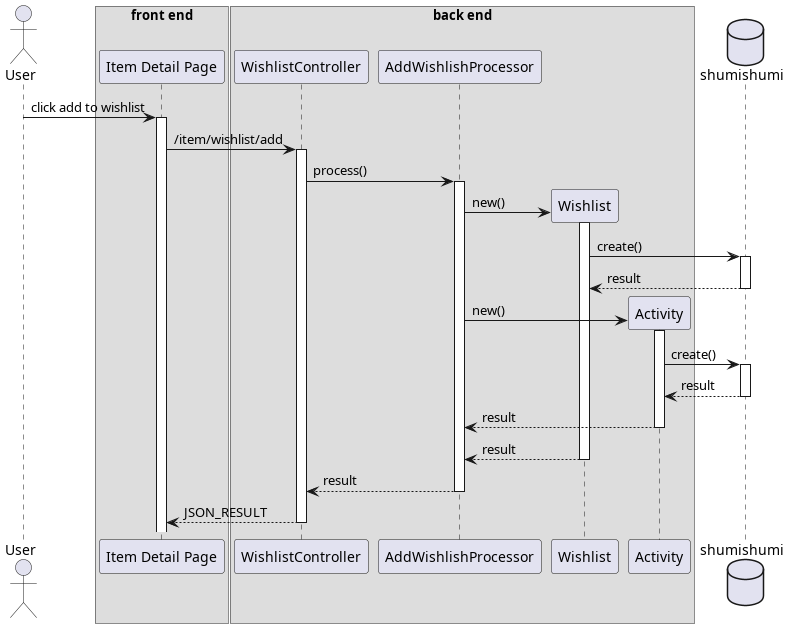

The diagram above was rendered by PlantUML. Its source (embedded in the PNG):
@startuml add to wishlist
'autonumber 1.1.1

actor User as u

box "front end"
participant "Item Detail Page" as detail
end box

box "back end"
participant "WishlistController" as wc
participant "AddWishlishProcessor" as proc

participant "Wishlist" as w
participant "Activity" as am
end box

database shumishumi as db

u -> detail++ : click add to wishlist
detail -> wc++ : /item/wishlist/add
wc -> proc++ : process()

create w
proc -> w++ : new()
w -> db++ : create()
return result

create am
proc -> am++ : new()
am -> db++ : create()
return result
return result
return result
return result
return JSON_RESULT

@enduml